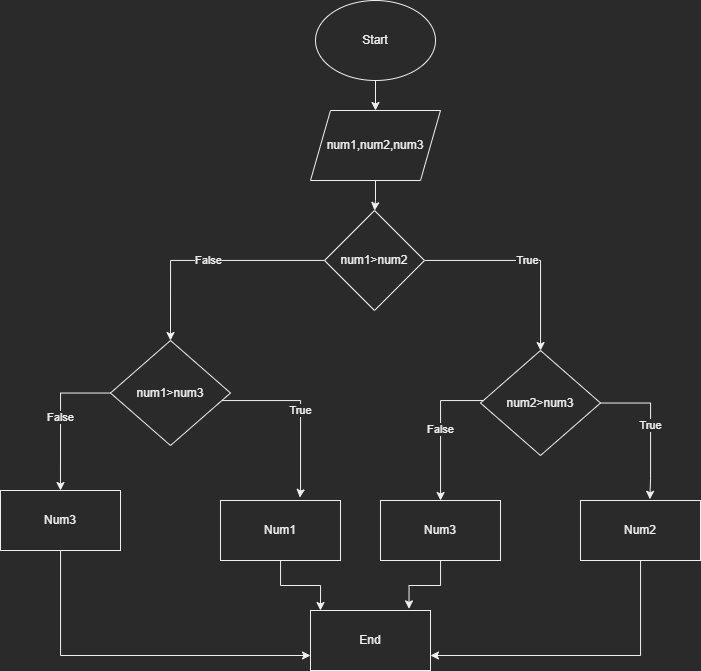

The diagram above was exported from draw.io. Its source (the exported page's mxGraphModel, read from the mxfile embedded in the PNG):
<mxGraphModel dx="1021" dy="567" grid="1" gridSize="10" guides="1" tooltips="1" connect="1" arrows="1" fold="1" page="1" pageScale="1" pageWidth="827" pageHeight="1169" math="0" shadow="0">
  <root>
    <mxCell id="0" />
    <mxCell id="1" parent="0" />
    <mxCell id="ss9Nhbi-2-_zBpjMP4cd-5" value="" style="edgeStyle=orthogonalEdgeStyle;rounded=0;orthogonalLoop=1;jettySize=auto;html=1;" edge="1" parent="1" source="ss9Nhbi-2-_zBpjMP4cd-3" target="ss9Nhbi-2-_zBpjMP4cd-4">
      <mxGeometry relative="1" as="geometry" />
    </mxCell>
    <mxCell id="ss9Nhbi-2-_zBpjMP4cd-3" value="Start&lt;br&gt;" style="ellipse;whiteSpace=wrap;html=1;" vertex="1" parent="1">
      <mxGeometry x="355" y="110" width="120" height="80" as="geometry" />
    </mxCell>
    <mxCell id="ss9Nhbi-2-_zBpjMP4cd-30" value="" style="edgeStyle=orthogonalEdgeStyle;rounded=0;orthogonalLoop=1;jettySize=auto;html=1;" edge="1" parent="1" source="ss9Nhbi-2-_zBpjMP4cd-4" target="ss9Nhbi-2-_zBpjMP4cd-29">
      <mxGeometry relative="1" as="geometry" />
    </mxCell>
    <mxCell id="ss9Nhbi-2-_zBpjMP4cd-4" value="num1,num2,num3" style="shape=parallelogram;perimeter=parallelogramPerimeter;whiteSpace=wrap;html=1;fixedSize=1;" vertex="1" parent="1">
      <mxGeometry x="350" y="220" width="130" height="70" as="geometry" />
    </mxCell>
    <mxCell id="ss9Nhbi-2-_zBpjMP4cd-12" value="False" style="edgeStyle=orthogonalEdgeStyle;rounded=0;orthogonalLoop=1;jettySize=auto;html=1;entryX=0.5;entryY=0;entryDx=0;entryDy=0;" edge="1" parent="1" source="ss9Nhbi-2-_zBpjMP4cd-6" target="ss9Nhbi-2-_zBpjMP4cd-11">
      <mxGeometry relative="1" as="geometry">
        <Array as="points">
          <mxPoint x="100" y="502" />
        </Array>
      </mxGeometry>
    </mxCell>
    <mxCell id="ss9Nhbi-2-_zBpjMP4cd-13" value="True" style="edgeStyle=orthogonalEdgeStyle;rounded=0;orthogonalLoop=1;jettySize=auto;html=1;entryX=0.661;entryY=-0.049;entryDx=0;entryDy=0;entryPerimeter=0;" edge="1" parent="1" source="ss9Nhbi-2-_zBpjMP4cd-6" target="ss9Nhbi-2-_zBpjMP4cd-10">
      <mxGeometry relative="1" as="geometry">
        <Array as="points">
          <mxPoint x="340" y="510" />
          <mxPoint x="340" y="600" />
        </Array>
      </mxGeometry>
    </mxCell>
    <mxCell id="ss9Nhbi-2-_zBpjMP4cd-6" value="num1&amp;gt;num3" style="rhombus;whiteSpace=wrap;html=1;" vertex="1" parent="1">
      <mxGeometry x="150" y="450" width="120" height="105" as="geometry" />
    </mxCell>
    <mxCell id="ss9Nhbi-2-_zBpjMP4cd-18" value="False" style="edgeStyle=orthogonalEdgeStyle;rounded=0;orthogonalLoop=1;jettySize=auto;html=1;" edge="1" parent="1" source="ss9Nhbi-2-_zBpjMP4cd-8" target="ss9Nhbi-2-_zBpjMP4cd-14">
      <mxGeometry relative="1" as="geometry">
        <Array as="points">
          <mxPoint x="480" y="510" />
        </Array>
      </mxGeometry>
    </mxCell>
    <mxCell id="ss9Nhbi-2-_zBpjMP4cd-21" value="True" style="edgeStyle=orthogonalEdgeStyle;rounded=0;orthogonalLoop=1;jettySize=auto;html=1;entryX=0.578;entryY=-0.02;entryDx=0;entryDy=0;entryPerimeter=0;" edge="1" parent="1" source="ss9Nhbi-2-_zBpjMP4cd-8" target="ss9Nhbi-2-_zBpjMP4cd-15">
      <mxGeometry relative="1" as="geometry">
        <Array as="points">
          <mxPoint x="690" y="512" />
          <mxPoint x="690" y="588" />
        </Array>
      </mxGeometry>
    </mxCell>
    <mxCell id="ss9Nhbi-2-_zBpjMP4cd-8" value="num2&amp;gt;num3" style="rhombus;whiteSpace=wrap;html=1;" vertex="1" parent="1">
      <mxGeometry x="520" y="460" width="120" height="105" as="geometry" />
    </mxCell>
    <mxCell id="ss9Nhbi-2-_zBpjMP4cd-24" style="edgeStyle=orthogonalEdgeStyle;rounded=0;orthogonalLoop=1;jettySize=auto;html=1;entryX=0.083;entryY=0;entryDx=0;entryDy=0;entryPerimeter=0;" edge="1" parent="1" source="ss9Nhbi-2-_zBpjMP4cd-10" target="ss9Nhbi-2-_zBpjMP4cd-22">
      <mxGeometry relative="1" as="geometry" />
    </mxCell>
    <mxCell id="ss9Nhbi-2-_zBpjMP4cd-10" value="Num1" style="rounded=0;whiteSpace=wrap;html=1;" vertex="1" parent="1">
      <mxGeometry x="260" y="610" width="120" height="60" as="geometry" />
    </mxCell>
    <mxCell id="ss9Nhbi-2-_zBpjMP4cd-23" style="edgeStyle=orthogonalEdgeStyle;rounded=0;orthogonalLoop=1;jettySize=auto;html=1;entryX=0;entryY=0.75;entryDx=0;entryDy=0;" edge="1" parent="1" source="ss9Nhbi-2-_zBpjMP4cd-11" target="ss9Nhbi-2-_zBpjMP4cd-22">
      <mxGeometry relative="1" as="geometry">
        <Array as="points">
          <mxPoint x="100" y="765" />
        </Array>
      </mxGeometry>
    </mxCell>
    <mxCell id="ss9Nhbi-2-_zBpjMP4cd-11" value="Num3" style="rounded=0;whiteSpace=wrap;html=1;" vertex="1" parent="1">
      <mxGeometry x="40" y="600" width="120" height="60" as="geometry" />
    </mxCell>
    <mxCell id="ss9Nhbi-2-_zBpjMP4cd-25" style="edgeStyle=orthogonalEdgeStyle;rounded=0;orthogonalLoop=1;jettySize=auto;html=1;entryX=0.821;entryY=-0.027;entryDx=0;entryDy=0;entryPerimeter=0;" edge="1" parent="1" source="ss9Nhbi-2-_zBpjMP4cd-14" target="ss9Nhbi-2-_zBpjMP4cd-22">
      <mxGeometry relative="1" as="geometry" />
    </mxCell>
    <mxCell id="ss9Nhbi-2-_zBpjMP4cd-14" value="Num3" style="rounded=0;whiteSpace=wrap;html=1;" vertex="1" parent="1">
      <mxGeometry x="420" y="610" width="120" height="60" as="geometry" />
    </mxCell>
    <mxCell id="ss9Nhbi-2-_zBpjMP4cd-27" style="edgeStyle=orthogonalEdgeStyle;rounded=0;orthogonalLoop=1;jettySize=auto;html=1;entryX=1;entryY=0.75;entryDx=0;entryDy=0;" edge="1" parent="1" source="ss9Nhbi-2-_zBpjMP4cd-15" target="ss9Nhbi-2-_zBpjMP4cd-22">
      <mxGeometry relative="1" as="geometry">
        <Array as="points">
          <mxPoint x="680" y="765" />
        </Array>
      </mxGeometry>
    </mxCell>
    <mxCell id="ss9Nhbi-2-_zBpjMP4cd-15" value="Num2" style="rounded=0;whiteSpace=wrap;html=1;" vertex="1" parent="1">
      <mxGeometry x="620" y="610" width="120" height="60" as="geometry" />
    </mxCell>
    <mxCell id="ss9Nhbi-2-_zBpjMP4cd-22" value="End" style="rounded=0;whiteSpace=wrap;html=1;" vertex="1" parent="1">
      <mxGeometry x="350" y="720" width="120" height="60" as="geometry" />
    </mxCell>
    <mxCell id="ss9Nhbi-2-_zBpjMP4cd-31" value="False" style="edgeStyle=orthogonalEdgeStyle;rounded=0;orthogonalLoop=1;jettySize=auto;html=1;entryX=0.5;entryY=0;entryDx=0;entryDy=0;" edge="1" parent="1" source="ss9Nhbi-2-_zBpjMP4cd-29" target="ss9Nhbi-2-_zBpjMP4cd-6">
      <mxGeometry relative="1" as="geometry" />
    </mxCell>
    <mxCell id="ss9Nhbi-2-_zBpjMP4cd-32" value="True" style="edgeStyle=orthogonalEdgeStyle;rounded=0;orthogonalLoop=1;jettySize=auto;html=1;" edge="1" parent="1" source="ss9Nhbi-2-_zBpjMP4cd-29" target="ss9Nhbi-2-_zBpjMP4cd-8">
      <mxGeometry relative="1" as="geometry" />
    </mxCell>
    <mxCell id="ss9Nhbi-2-_zBpjMP4cd-29" value="num1&amp;gt;num2" style="rhombus;whiteSpace=wrap;html=1;" vertex="1" parent="1">
      <mxGeometry x="364" y="320" width="100" height="100" as="geometry" />
    </mxCell>
  </root>
</mxGraphModel>